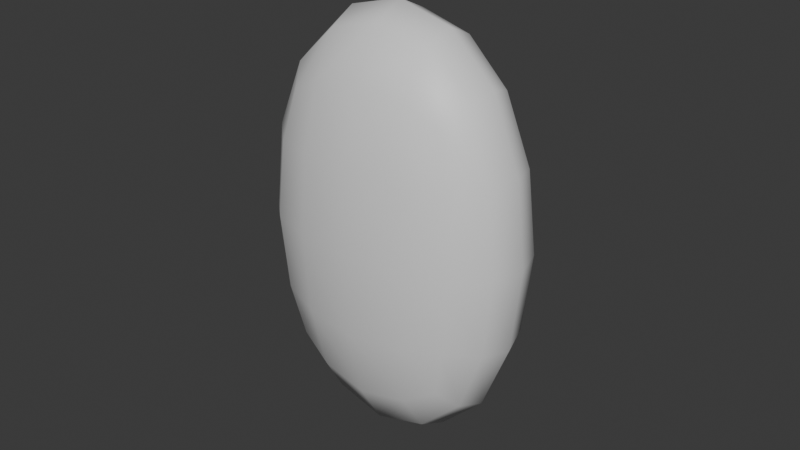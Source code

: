 # Source: Gemstone.blend  (saved by Blender 5.0.119; exported with 4.5.12 LTS)
import bpy
from mathutils import Matrix  # noqa: F401  (used for matrix-valued properties, if any)

bpy.ops.wm.read_factory_settings(use_empty=True)
scene = bpy.context.scene
scene.name = 'Scene'

# ---- collections
col_collection = bpy.data.collections.new('Collection'); scene.collection.children.link(col_collection)

# ---- materials (node trees are filled in below, after node groups)
mat_material = bpy.data.materials.new('Material')
mat_material.alpha_threshold = 0.0
mat_material.use_backface_culling_lightprobe_volume = False
mat_material.roughness = 0.5
mat_material.line_color = (0.0, 0.0, 0.0, 1.0)

# ---- material node trees
mat_material.use_nodes = True; mat_material.node_tree.nodes.clear()
_N = mat_material.node_tree.nodes; _L = mat_material.node_tree.links
n0 = _N.new('ShaderNodeOutputMaterial'); n0.name = 'Material Output'; n0.location = (200, 100)
n1 = _N.new('ShaderNodeBsdfPrincipled'); n1.name = 'Principled BSDF'; n1.location = (-200, 100)
_L.new(n1.outputs[0], n0.inputs[0])
n0.is_active_output = True

# ---- world
world_world = bpy.data.worlds.new('World'); scene.world = world_world
world_world.use_nodes = True; world_world.node_tree.nodes.clear()
_N = world_world.node_tree.nodes; _L = world_world.node_tree.links
n0 = _N.new('ShaderNodeOutputWorld'); n0.name = 'World Output'; n0.location = (200, 100)
n1 = _N.new('ShaderNodeBackground'); n1.name = 'Background'; n1.location = (-200, 100)
n1.inputs[0].default_value = (0.05088, 0.05088, 0.05088, 1.0)
_L.new(n1.outputs[0], n0.inputs[0])
n0.is_active_output = True
world_world.color = (0.05088, 0.05088, 0.05088)
world_world.sun_shadow_jitter_overblur = 0.0

# ---- meshes
me_cube = bpy.data.meshes.new('Cube')
me_cube.from_pydata([(0.1442, 0.08307, 0.2254), (0.1442, 0.08307, -0.2254), (0.1442, -0.08307, 0.2254), (0.1442, -0.08307, -0.2254), (-0.1442, 0.08307, 0.2254), (-0.1442, 0.08307, -0.2254), (-0.1442, -0.08307, 0.2254), (-0.1442, -0.08307, -0.2254)], [], [(0, 4, 6, 2), (3, 2, 6, 7), (7, 6, 4, 5), (5, 1, 3, 7), (1, 0, 2, 3), (5, 4, 0, 1)])
me_cube.polygons.foreach_set('use_smooth', [True] * 6)
_uv = me_cube.uv_layers.new(name='UVMap')
_uv.uv.foreach_set('vector', [0.625, 0.5, 0.875, 0.5, 0.875, 0.75, 0.625, 0.75, 0.375, 0.75, 0.625, 0.75, 0.625, 1.0, 0.375, 1.0, 0.375, 0.0, 0.625, 0.0, 0.625, 0.25, 0.375, 0.25, 0.125, 0.5, 0.375, 0.5, 0.375, 0.75, 0.125, 0.75, 0.375, 0.5, 0.625, 0.5, 0.625, 0.75, 0.375, 0.75, 0.375, 0.25, 0.625, 0.25, 0.625, 0.5, 0.375, 0.5])
me_cube.materials.append(mat_material)
me_cube.use_mirror_vertex_groups = False
me_cube.update()

# ---- objects
ob_cube = bpy.data.objects.new('Cube', me_cube)

# ---- transforms, parenting, visibility, modifiers, constraints
ob_cube.location = (0.0, 0.0, 0.0)
ob_cube.lock_rotations_4d = False
ob_cube.empty_display_type = 'ARROWS'
ob_cube.lineart.crease_threshold = 0.0
_m = ob_cube.modifiers.new('Subdivision', 'SUBSURF')

# ---- collection membership
col_collection.objects.link(ob_cube)

# ---- scene / render settings (as saved in the file)
scene.frame_start = 1; scene.frame_end = 250; scene.frame_set(1)
scene.render.engine = 'BLENDER_EEVEE_NEXT'
scene.render.bake_bias = 0.0
scene.render.bake_samples = 0
scene.cycles.sampling_pattern = 'TABULATED_SOBOL'
scene.eevee.use_volume_custom_range = False
bpy.context.view_layer.update()

# ---- added for rendering (the .blend has no active camera and no usable light): camera, sun
cam_auto = bpy.data.cameras.new('AutoCamera')
cam_auto.lens = 50.0
cam_auto.sensor_width = 36.0
cam_auto.clip_end = 1000.0
ob_auto_camera = bpy.data.objects.new('AutoCamera', cam_auto)
scene.collection.objects.link(ob_auto_camera)
ob_auto_camera.location = (0.518373, -0.622048, 0.414698)
ob_auto_camera.rotation_euler = (1.09748, -7.21219e-08, 0.694738)
scene.camera = ob_auto_camera
light_auto_sun = bpy.data.lights.new('AutoSun', 'SUN')
light_auto_sun.energy = 3.0
light_auto_sun.angle = 0.0523599
ob_auto_sun = bpy.data.objects.new('AutoSun', light_auto_sun)
scene.collection.objects.link(ob_auto_sun)
ob_auto_sun.rotation_euler = (0.872665, 0.174533, 0.523599)
bpy.context.view_layer.update()
